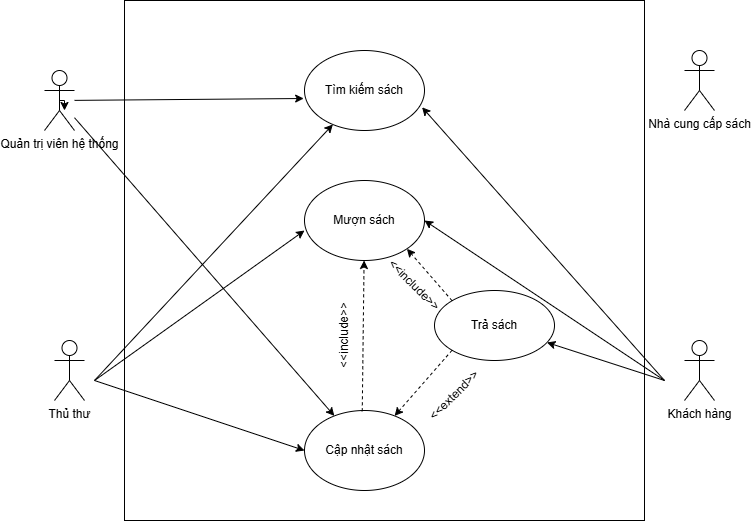

The diagram above was exported from draw.io. Its source (the exported page's mxGraphModel, read from the mxfile embedded in the PNG):
<mxGraphModel dx="997" dy="563" grid="1" gridSize="10" guides="1" tooltips="1" connect="1" arrows="1" fold="1" page="1" pageScale="1" pageWidth="827" pageHeight="1169" math="0" shadow="0">
  <root>
    <mxCell id="0" />
    <mxCell id="1" parent="0" />
    <mxCell id="QVjX2TfrVqGs2ElAkGGK-31" value="" style="whiteSpace=wrap;html=1;aspect=fixed;" vertex="1" parent="1">
      <mxGeometry x="130" width="520" height="520" as="geometry" />
    </mxCell>
    <mxCell id="QVjX2TfrVqGs2ElAkGGK-1" value="Khách hàng" style="shape=umlActor;verticalLabelPosition=bottom;verticalAlign=top;html=1;outlineConnect=0;" vertex="1" parent="1">
      <mxGeometry x="690" y="340" width="30" height="60" as="geometry" />
    </mxCell>
    <mxCell id="QVjX2TfrVqGs2ElAkGGK-2" value="Nhà cung cấp sách" style="shape=umlActor;verticalLabelPosition=bottom;verticalAlign=top;html=1;outlineConnect=0;" vertex="1" parent="1">
      <mxGeometry x="690" y="50" width="30" height="60" as="geometry" />
    </mxCell>
    <mxCell id="QVjX2TfrVqGs2ElAkGGK-3" value="Thủ thư" style="shape=umlActor;verticalLabelPosition=bottom;verticalAlign=top;html=1;outlineConnect=0;" vertex="1" parent="1">
      <mxGeometry x="60" y="340" width="30" height="60" as="geometry" />
    </mxCell>
    <mxCell id="QVjX2TfrVqGs2ElAkGGK-34" style="edgeStyle=orthogonalEdgeStyle;rounded=0;orthogonalLoop=1;jettySize=auto;html=1;exitX=0.5;exitY=0.5;exitDx=0;exitDy=0;exitPerimeter=0;" edge="1" parent="1" source="QVjX2TfrVqGs2ElAkGGK-4">
      <mxGeometry relative="1" as="geometry">
        <mxPoint x="70" y="110" as="targetPoint" />
      </mxGeometry>
    </mxCell>
    <mxCell id="QVjX2TfrVqGs2ElAkGGK-4" value="Quản trị viên hệ thống" style="shape=umlActor;verticalLabelPosition=bottom;verticalAlign=top;html=1;outlineConnect=0;" vertex="1" parent="1">
      <mxGeometry x="50" y="70" width="30" height="60" as="geometry" />
    </mxCell>
    <mxCell id="QVjX2TfrVqGs2ElAkGGK-9" value="Trả sách" style="ellipse;whiteSpace=wrap;html=1;" vertex="1" parent="1">
      <mxGeometry x="440" y="290" width="120" height="70" as="geometry" />
    </mxCell>
    <mxCell id="QVjX2TfrVqGs2ElAkGGK-10" value="Cập nhật sách" style="ellipse;whiteSpace=wrap;html=1;" vertex="1" parent="1">
      <mxGeometry x="310" y="410" width="120" height="80" as="geometry" />
    </mxCell>
    <mxCell id="QVjX2TfrVqGs2ElAkGGK-11" value="Mượn sách" style="ellipse;whiteSpace=wrap;html=1;" vertex="1" parent="1">
      <mxGeometry x="310" y="180" width="120" height="80" as="geometry" />
    </mxCell>
    <mxCell id="QVjX2TfrVqGs2ElAkGGK-12" value="Tìm kiếm sách" style="ellipse;whiteSpace=wrap;html=1;" vertex="1" parent="1">
      <mxGeometry x="310" y="50" width="120" height="80" as="geometry" />
    </mxCell>
    <mxCell id="QVjX2TfrVqGs2ElAkGGK-13" value="" style="endArrow=classic;html=1;rounded=0;" edge="1" parent="1" target="QVjX2TfrVqGs2ElAkGGK-12">
      <mxGeometry width="50" height="50" relative="1" as="geometry">
        <mxPoint x="100" y="380" as="sourcePoint" />
        <mxPoint x="440" y="270" as="targetPoint" />
      </mxGeometry>
    </mxCell>
    <mxCell id="QVjX2TfrVqGs2ElAkGGK-14" value="" style="endArrow=classic;html=1;rounded=0;entryX=0.98;entryY=0.71;entryDx=0;entryDy=0;entryPerimeter=0;" edge="1" parent="1" target="QVjX2TfrVqGs2ElAkGGK-12">
      <mxGeometry width="50" height="50" relative="1" as="geometry">
        <mxPoint x="670" y="380" as="sourcePoint" />
        <mxPoint x="440" y="270" as="targetPoint" />
      </mxGeometry>
    </mxCell>
    <mxCell id="QVjX2TfrVqGs2ElAkGGK-17" value="" style="endArrow=classic;html=1;rounded=0;entryX=-0.007;entryY=0.6;entryDx=0;entryDy=0;entryPerimeter=0;" edge="1" parent="1" source="QVjX2TfrVqGs2ElAkGGK-4" target="QVjX2TfrVqGs2ElAkGGK-12">
      <mxGeometry width="50" height="50" relative="1" as="geometry">
        <mxPoint x="100" y="100" as="sourcePoint" />
        <mxPoint x="440" y="270" as="targetPoint" />
      </mxGeometry>
    </mxCell>
    <mxCell id="QVjX2TfrVqGs2ElAkGGK-18" value="" style="endArrow=classic;html=1;rounded=0;entryX=0;entryY=0.625;entryDx=0;entryDy=0;entryPerimeter=0;" edge="1" parent="1" target="QVjX2TfrVqGs2ElAkGGK-11">
      <mxGeometry width="50" height="50" relative="1" as="geometry">
        <mxPoint x="100" y="380" as="sourcePoint" />
        <mxPoint x="440" y="270" as="targetPoint" />
      </mxGeometry>
    </mxCell>
    <mxCell id="QVjX2TfrVqGs2ElAkGGK-21" value="" style="endArrow=classic;html=1;rounded=0;entryX=1;entryY=0.5;entryDx=0;entryDy=0;" edge="1" parent="1" target="QVjX2TfrVqGs2ElAkGGK-11">
      <mxGeometry width="50" height="50" relative="1" as="geometry">
        <mxPoint x="670" y="380" as="sourcePoint" />
        <mxPoint x="440" y="270" as="targetPoint" />
        <Array as="points" />
      </mxGeometry>
    </mxCell>
    <mxCell id="QVjX2TfrVqGs2ElAkGGK-22" value="" style="endArrow=classic;html=1;rounded=0;entryX=0;entryY=0.5;entryDx=0;entryDy=0;" edge="1" parent="1" target="QVjX2TfrVqGs2ElAkGGK-10">
      <mxGeometry width="50" height="50" relative="1" as="geometry">
        <mxPoint x="100" y="380" as="sourcePoint" />
        <mxPoint x="310" y="350" as="targetPoint" />
      </mxGeometry>
    </mxCell>
    <mxCell id="QVjX2TfrVqGs2ElAkGGK-23" value="" style="endArrow=classic;html=1;rounded=0;" edge="1" parent="1" source="QVjX2TfrVqGs2ElAkGGK-4" target="QVjX2TfrVqGs2ElAkGGK-10">
      <mxGeometry width="50" height="50" relative="1" as="geometry">
        <mxPoint x="90" y="100" as="sourcePoint" />
        <mxPoint x="440" y="270" as="targetPoint" />
      </mxGeometry>
    </mxCell>
    <mxCell id="QVjX2TfrVqGs2ElAkGGK-24" value="" style="endArrow=classic;html=1;rounded=0;" edge="1" parent="1" target="QVjX2TfrVqGs2ElAkGGK-9">
      <mxGeometry width="50" height="50" relative="1" as="geometry">
        <mxPoint x="670" y="380" as="sourcePoint" />
        <mxPoint x="440" y="270" as="targetPoint" />
      </mxGeometry>
    </mxCell>
    <mxCell id="QVjX2TfrVqGs2ElAkGGK-26" value="" style="endArrow=classic;html=1;rounded=0;dashed=1;" edge="1" parent="1" target="QVjX2TfrVqGs2ElAkGGK-11">
      <mxGeometry width="50" height="50" relative="1" as="geometry">
        <mxPoint x="367.7508847184985" y="410.8" as="sourcePoint" />
        <mxPoint x="390" y="290" as="targetPoint" />
      </mxGeometry>
    </mxCell>
    <mxCell id="QVjX2TfrVqGs2ElAkGGK-27" value="" style="endArrow=classic;html=1;rounded=0;exitX=0;exitY=1;exitDx=0;exitDy=0;dashed=1;" edge="1" parent="1" source="QVjX2TfrVqGs2ElAkGGK-9" target="QVjX2TfrVqGs2ElAkGGK-10">
      <mxGeometry width="50" height="50" relative="1" as="geometry">
        <mxPoint x="390" y="320" as="sourcePoint" />
        <mxPoint x="422.8571428571429" y="400" as="targetPoint" />
        <Array as="points" />
      </mxGeometry>
    </mxCell>
    <mxCell id="QVjX2TfrVqGs2ElAkGGK-28" value="&amp;lt;&amp;lt;include&amp;gt;&amp;gt;" style="text;html=1;whiteSpace=wrap;strokeColor=none;fillColor=none;align=center;verticalAlign=middle;rounded=0;rotation=-90;" vertex="1" parent="1">
      <mxGeometry x="320" y="320" width="60" height="30" as="geometry" />
    </mxCell>
    <mxCell id="QVjX2TfrVqGs2ElAkGGK-30" value="&amp;lt;&amp;lt;extend&amp;gt;&amp;gt;" style="text;html=1;whiteSpace=wrap;strokeColor=none;fillColor=none;align=center;verticalAlign=middle;rounded=0;rotation=-45;" vertex="1" parent="1">
      <mxGeometry x="430" y="380" width="60" height="30" as="geometry" />
    </mxCell>
    <mxCell id="QVjX2TfrVqGs2ElAkGGK-38" value="&amp;lt;&amp;lt;include&amp;gt;&amp;gt;" style="text;html=1;whiteSpace=wrap;strokeColor=none;fillColor=none;align=center;verticalAlign=middle;rounded=0;rotation=45;" vertex="1" parent="1">
      <mxGeometry x="390" y="270" width="60" height="30" as="geometry" />
    </mxCell>
    <mxCell id="QVjX2TfrVqGs2ElAkGGK-39" value="" style="endArrow=classic;html=1;rounded=0;exitX=0;exitY=0;exitDx=0;exitDy=0;entryX=1;entryY=1;entryDx=0;entryDy=0;dashed=1;" edge="1" parent="1" source="QVjX2TfrVqGs2ElAkGGK-9" target="QVjX2TfrVqGs2ElAkGGK-11">
      <mxGeometry width="50" height="50" relative="1" as="geometry">
        <mxPoint x="130" y="360" as="sourcePoint" />
        <mxPoint x="180" y="310" as="targetPoint" />
      </mxGeometry>
    </mxCell>
  </root>
</mxGraphModel>